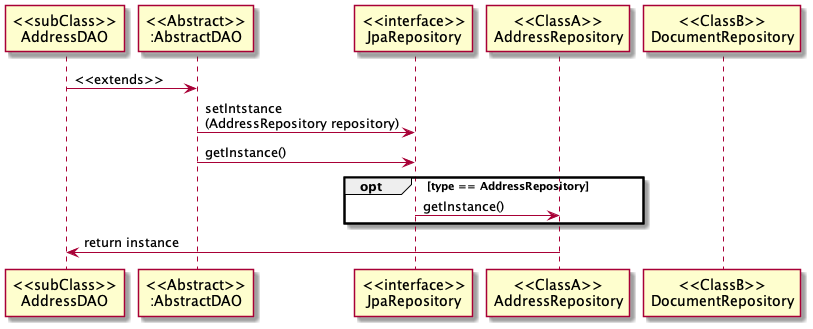

The diagram above was rendered by PlantUML. Its source (embedded in the PNG):
@startuml


participant "<<subClass>>\nAddressDAO" as AddressDAO

participant "<<Abstract>>\n:AbstractDAO" as DAO 

participant "<<interface>>\nJpaRepository" as interface

participant "<<ClassA>>\nAddressRepository" as addRepository

participant "<<ClassB>>\nDocumentRepository" as document


DAO <- AddressDAO : <<extends>>
DAO -> interface : setIntstance\n(AddressRepository repository) 
DAO -> interface : getInstance()
opt type == AddressRepository
interface -> addRepository: getInstance()
end
addRepository -> AddressDAO : return instance
@enduml